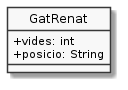

The diagram above was rendered by PlantUML. Its source (embedded in the PNG):
@startuml
hide circle
skinparam monochrome true
skinparam classAttributeIconSize 0


class GatRenat {
    + vides: int
    + posicio: String
}
@enduml